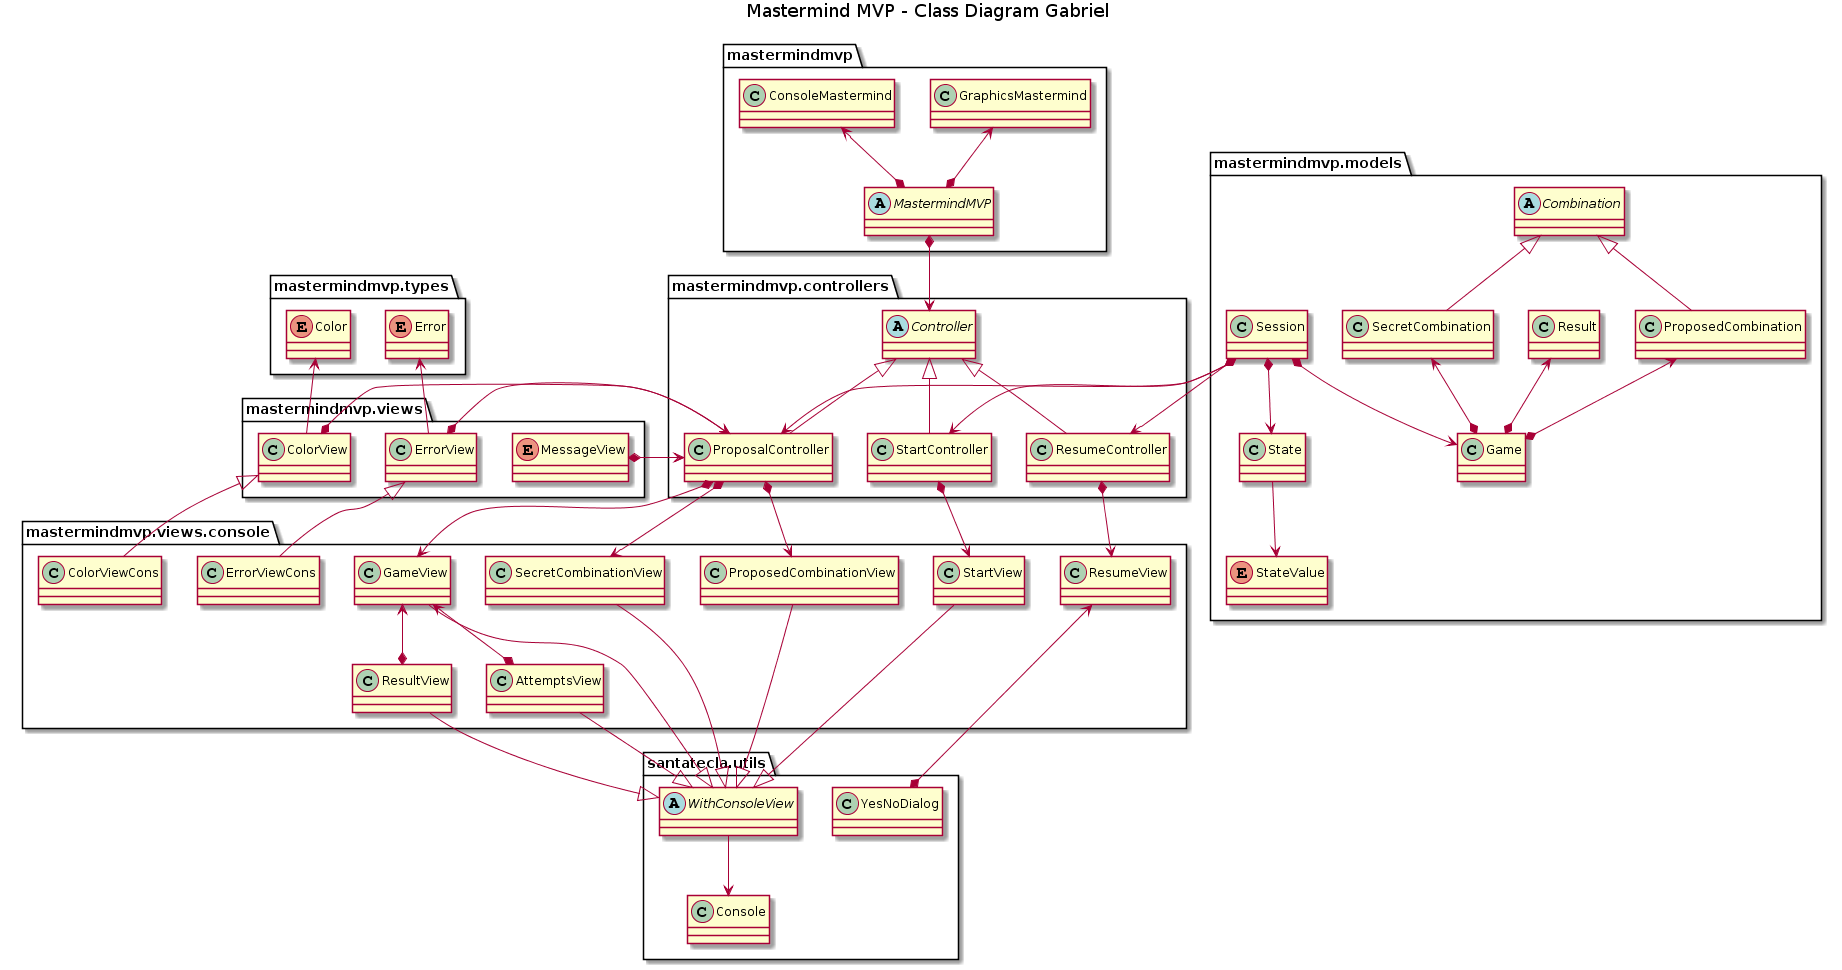

The diagram above was rendered by PlantUML. Its source (embedded in the PNG):
@startuml
title Mastermind MVP - Class Diagram Gabriel

package mastermindmvp{

    abstract class MastermindMVP{
    }
    class ConsoleMastermind{
    }
    class GraphicsMastermind{
    }
    
}
package mastermindmvp.types{

    enum Color{
    }
    enum Error{
    }

}
package mastermindmvp.models{

    abstract class Combination{
    }
    class Game{
    }
    class ProposedCombination{
    }
    class Result{
    }
    class SecretCombination{
    }
    class Session{
    }
    class State{
    }
    enum StateValue{
    }
}
package mastermindmvp.controllers{

    abstract class Controller{
    }
    class StartController{
    }
    class ResumeController{
    }
    class ProposalController{
    }
}

package mastermindmvp.views{

    class ColorView{
    }
    
    class ErrorView{
    }
    enum MessageView{
    } 

}
package mastermindmvp.views.console {
    class AttemptsView{
    }
    class ColorViewCons{
    }
    class ErrorViewCons{
    }
    class GameView{
    }
    class StartView{
    }
    class ProposedCombinationView{
    }
    class SecretCombinationView{
    }
    class ResumeView{
    }
    class ResultView{
    }
}

package santatecla.utils {

    abstract class WithConsoleView{
    }
    class Console{
    }
    class YesNoDialog{
    }
}

MastermindMVP *-up-> ConsoleMastermind
MastermindMVP *-up-> GraphicsMastermind
MastermindMVP *-down-> Controller

Controller <|-down- StartController
Controller <|-down- ProposalController
Controller <|-down- ResumeController
ProposalController <-left-* MessageView
ProposalController <-left-* ErrorView
ProposalController <-left-* ColorView
ProposalController *-up-> SecretCombinationView

StartController <-down-* Session
ProposalController <-down-* Session
ResumeController <-down-* Session

Combination <|-down- ProposedCombination
Combination <|-down- SecretCombination 
Session *-down-> State
Session *-down-> Game
Game *-up-> ProposedCombination
Game *-up-> SecretCombination
Game *-up-> Result
State --> StateValue

ColorView -up-> Color
ErrorView -up-> Error
StartView <-down-* StartController
ProposedCombinationView <-down-* ProposalController
ResumeView <-down-* ResumeController
ResumeView <-down-*YesNoDialog

ColorView <|-down- ColorViewCons
ErrorView <|-down- ErrorViewCons

GameView <-up-* ResultView
GameView <-up-* AttemptsView

ProposalController *-up-> GameView

WithConsoleView <|-up- AttemptsView
WithConsoleView <|-up- GameView
WithConsoleView <|-up- StartView
WithConsoleView <|-up- ProposedCombinationView
WithConsoleView <|-up- SecretCombinationView
WithConsoleView <|-up- ResultView
WithConsoleView -down-> Console
@enduml